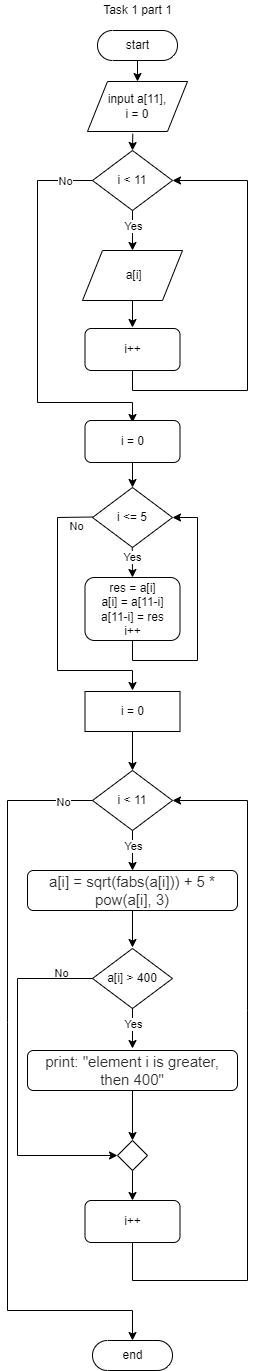

The diagram above was exported from draw.io. Its source (the exported page's mxGraphModel, read from the mxfile embedded in the PNG):
<mxGraphModel dx="1022" dy="436" grid="1" gridSize="10" guides="1" tooltips="1" connect="1" arrows="1" fold="1" page="1" pageScale="1" pageWidth="827" pageHeight="1169" math="0" shadow="0">
  <root>
    <mxCell id="0" />
    <mxCell id="1" parent="0" />
    <mxCell id="NgrMlDk98fqjrmkA6Xaf-1" value="start" style="html=1;dashed=0;whitespace=wrap;shape=mxgraph.dfd.start" parent="1" vertex="1">
      <mxGeometry x="150" y="40" width="80" height="30" as="geometry" />
    </mxCell>
    <mxCell id="NgrMlDk98fqjrmkA6Xaf-2" value="end" style="html=1;dashed=0;whitespace=wrap;shape=mxgraph.dfd.start" parent="1" vertex="1">
      <mxGeometry x="145" y="1350" width="80" height="30" as="geometry" />
    </mxCell>
    <mxCell id="NgrMlDk98fqjrmkA6Xaf-3" value="input a[11],&lt;br&gt;i = 0" style="shape=parallelogram;perimeter=parallelogramPerimeter;whiteSpace=wrap;html=1;dashed=0;" parent="1" vertex="1">
      <mxGeometry x="140" y="91" width="100" height="50" as="geometry" />
    </mxCell>
    <mxCell id="NgrMlDk98fqjrmkA6Xaf-5" value="i &amp;lt; 11" style="rhombus;whiteSpace=wrap;html=1;" parent="1" vertex="1">
      <mxGeometry x="145" y="160" width="80" height="60" as="geometry" />
    </mxCell>
    <mxCell id="NgrMlDk98fqjrmkA6Xaf-6" value="" style="endArrow=classic;html=1;rounded=0;exitX=0.5;exitY=1;exitDx=0;exitDy=0;" parent="1" source="NgrMlDk98fqjrmkA6Xaf-5" edge="1">
      <mxGeometry relative="1" as="geometry">
        <mxPoint x="200" y="260" as="sourcePoint" />
        <mxPoint x="185" y="260" as="targetPoint" />
      </mxGeometry>
    </mxCell>
    <mxCell id="NgrMlDk98fqjrmkA6Xaf-7" value="Yes" style="edgeLabel;resizable=0;html=1;align=center;verticalAlign=middle;" parent="NgrMlDk98fqjrmkA6Xaf-6" connectable="0" vertex="1">
      <mxGeometry relative="1" as="geometry">
        <mxPoint y="-5" as="offset" />
      </mxGeometry>
    </mxCell>
    <mxCell id="NgrMlDk98fqjrmkA6Xaf-8" value="" style="endArrow=classic;html=1;rounded=0;exitX=0;exitY=0.5;exitDx=0;exitDy=0;entryX=0.5;entryY=0;entryDx=0;entryDy=0;" parent="1" edge="1">
      <mxGeometry relative="1" as="geometry">
        <mxPoint x="145" y="190" as="sourcePoint" />
        <mxPoint x="185" y="432" as="targetPoint" />
        <Array as="points">
          <mxPoint x="90" y="190" />
          <mxPoint x="90" y="412" />
          <mxPoint x="185" y="412" />
        </Array>
      </mxGeometry>
    </mxCell>
    <mxCell id="NgrMlDk98fqjrmkA6Xaf-9" value="No" style="edgeLabel;resizable=0;html=1;align=center;verticalAlign=middle;" parent="NgrMlDk98fqjrmkA6Xaf-8" connectable="0" vertex="1">
      <mxGeometry relative="1" as="geometry">
        <mxPoint x="27" y="-141" as="offset" />
      </mxGeometry>
    </mxCell>
    <mxCell id="NgrMlDk98fqjrmkA6Xaf-11" value="" style="endArrow=classic;html=1;rounded=0;exitX=0.5;exitY=1;exitDx=0;exitDy=0;entryX=0.5;entryY=0;entryDx=0;entryDy=0;" parent="1" source="NgrMlDk98fqjrmkA6Xaf-57" edge="1">
      <mxGeometry relative="1" as="geometry">
        <mxPoint x="185" y="295" as="sourcePoint" />
        <mxPoint x="185" y="337" as="targetPoint" />
      </mxGeometry>
    </mxCell>
    <mxCell id="NgrMlDk98fqjrmkA6Xaf-13" value="i &amp;lt;= 5" style="rhombus;whiteSpace=wrap;html=1;" parent="1" vertex="1">
      <mxGeometry x="145" y="497" width="80" height="60" as="geometry" />
    </mxCell>
    <mxCell id="NgrMlDk98fqjrmkA6Xaf-14" value="" style="endArrow=classic;html=1;rounded=0;exitX=0;exitY=0.5;exitDx=0;exitDy=0;" parent="1" edge="1">
      <mxGeometry relative="1" as="geometry">
        <mxPoint x="145" y="526.5" as="sourcePoint" />
        <mxPoint x="185" y="700" as="targetPoint" />
        <Array as="points">
          <mxPoint x="110" y="527" />
          <mxPoint x="110" y="680" />
          <mxPoint x="185" y="680" />
        </Array>
      </mxGeometry>
    </mxCell>
    <mxCell id="NgrMlDk98fqjrmkA6Xaf-15" value="No" style="edgeLabel;resizable=0;html=1;align=center;verticalAlign=middle;" parent="NgrMlDk98fqjrmkA6Xaf-14" connectable="0" vertex="1">
      <mxGeometry relative="1" as="geometry">
        <mxPoint x="18" y="-98" as="offset" />
      </mxGeometry>
    </mxCell>
    <mxCell id="NgrMlDk98fqjrmkA6Xaf-16" value="" style="endArrow=classic;html=1;rounded=0;exitX=0.5;exitY=1;exitDx=0;exitDy=0;entryX=0.5;entryY=0;entryDx=0;entryDy=0;" parent="1" target="NgrMlDk98fqjrmkA6Xaf-19" edge="1">
      <mxGeometry relative="1" as="geometry">
        <mxPoint x="184.76" y="557" as="sourcePoint" />
        <mxPoint x="184.76" y="588" as="targetPoint" />
      </mxGeometry>
    </mxCell>
    <mxCell id="NgrMlDk98fqjrmkA6Xaf-17" value="Yes" style="edgeLabel;resizable=0;html=1;align=center;verticalAlign=middle;" parent="NgrMlDk98fqjrmkA6Xaf-16" connectable="0" vertex="1">
      <mxGeometry relative="1" as="geometry">
        <mxPoint y="-5" as="offset" />
      </mxGeometry>
    </mxCell>
    <mxCell id="NgrMlDk98fqjrmkA6Xaf-18" value="&lt;span&gt;i++&lt;/span&gt;" style="rounded=1;whiteSpace=wrap;html=1;" parent="1" vertex="1">
      <mxGeometry x="137.5" y="338" width="95" height="42" as="geometry" />
    </mxCell>
    <mxCell id="NgrMlDk98fqjrmkA6Xaf-19" value="res = a[i]&lt;br&gt;a[i] = a[11-i]&lt;br&gt;a[11-i] = res&lt;br&gt;i++" style="rounded=1;whiteSpace=wrap;html=1;" parent="1" vertex="1">
      <mxGeometry x="137.5" y="587" width="95" height="63" as="geometry" />
    </mxCell>
    <mxCell id="NgrMlDk98fqjrmkA6Xaf-21" value="i = 0" style="rounded=0;whiteSpace=wrap;html=1;" parent="1" vertex="1">
      <mxGeometry x="137.5" y="701" width="95" height="40" as="geometry" />
    </mxCell>
    <mxCell id="NgrMlDk98fqjrmkA6Xaf-22" value="" style="endArrow=classic;html=1;rounded=0;exitX=0.5;exitY=1;exitDx=0;exitDy=0;entryX=1;entryY=0.5;entryDx=0;entryDy=0;" parent="1" source="NgrMlDk98fqjrmkA6Xaf-19" target="NgrMlDk98fqjrmkA6Xaf-13" edge="1">
      <mxGeometry width="50" height="50" relative="1" as="geometry">
        <mxPoint x="110" y="577" as="sourcePoint" />
        <mxPoint x="160" y="527" as="targetPoint" />
        <Array as="points">
          <mxPoint x="185" y="670" />
          <mxPoint x="250" y="670" />
          <mxPoint x="250" y="527" />
        </Array>
      </mxGeometry>
    </mxCell>
    <mxCell id="NgrMlDk98fqjrmkA6Xaf-26" value="" style="endArrow=classic;html=1;rounded=0;entryX=1;entryY=0.5;entryDx=0;entryDy=0;exitX=0.5;exitY=1;exitDx=0;exitDy=0;" parent="1" edge="1">
      <mxGeometry width="50" height="50" relative="1" as="geometry">
        <mxPoint x="185" y="380" as="sourcePoint" />
        <mxPoint x="225" y="190" as="targetPoint" />
        <Array as="points">
          <mxPoint x="185" y="400" />
          <mxPoint x="300" y="400" />
          <mxPoint x="300" y="190" />
        </Array>
      </mxGeometry>
    </mxCell>
    <mxCell id="NgrMlDk98fqjrmkA6Xaf-53" value="" style="endArrow=classic;html=1;rounded=0;exitX=0.5;exitY=0.5;exitDx=0;exitDy=15;exitPerimeter=0;entryX=0.5;entryY=0;entryDx=0;entryDy=0;" parent="1" source="NgrMlDk98fqjrmkA6Xaf-1" target="NgrMlDk98fqjrmkA6Xaf-3" edge="1">
      <mxGeometry width="50" height="50" relative="1" as="geometry">
        <mxPoint x="185" y="150" as="sourcePoint" />
        <mxPoint x="235" y="100" as="targetPoint" />
      </mxGeometry>
    </mxCell>
    <mxCell id="NgrMlDk98fqjrmkA6Xaf-54" value="" style="endArrow=classic;html=1;rounded=0;exitX=0.453;exitY=1.044;exitDx=0;exitDy=0;exitPerimeter=0;entryX=0.5;entryY=0;entryDx=0;entryDy=0;" parent="1" source="NgrMlDk98fqjrmkA6Xaf-3" edge="1">
      <mxGeometry width="50" height="50" relative="1" as="geometry">
        <mxPoint x="185" y="150" as="sourcePoint" />
        <mxPoint x="185" y="160" as="targetPoint" />
      </mxGeometry>
    </mxCell>
    <mxCell id="NgrMlDk98fqjrmkA6Xaf-56" value="Task 1 part 1" style="text;html=1;align=center;verticalAlign=middle;resizable=0;points=[];autosize=1;strokeColor=none;fillColor=none;" parent="1" vertex="1">
      <mxGeometry x="150" y="10" width="80" height="20" as="geometry" />
    </mxCell>
    <mxCell id="NgrMlDk98fqjrmkA6Xaf-57" value="&amp;nbsp;a[i]" style="shape=parallelogram;perimeter=parallelogramPerimeter;whiteSpace=wrap;html=1;dashed=0;" parent="1" vertex="1">
      <mxGeometry x="135" y="260" width="100" height="50" as="geometry" />
    </mxCell>
    <mxCell id="NgrMlDk98fqjrmkA6Xaf-61" value="&lt;span&gt;i = 0&lt;/span&gt;" style="rounded=1;whiteSpace=wrap;html=1;" parent="1" vertex="1">
      <mxGeometry x="137.5" y="430" width="95" height="42" as="geometry" />
    </mxCell>
    <mxCell id="NgrMlDk98fqjrmkA6Xaf-62" value="" style="endArrow=classic;html=1;rounded=0;exitX=0.5;exitY=1;exitDx=0;exitDy=0;entryX=0.5;entryY=0;entryDx=0;entryDy=0;" parent="1" source="NgrMlDk98fqjrmkA6Xaf-61" target="NgrMlDk98fqjrmkA6Xaf-13" edge="1">
      <mxGeometry width="50" height="50" relative="1" as="geometry">
        <mxPoint x="390" y="650" as="sourcePoint" />
        <mxPoint x="440" y="600" as="targetPoint" />
      </mxGeometry>
    </mxCell>
    <mxCell id="NgrMlDk98fqjrmkA6Xaf-63" value="i &amp;lt; 11" style="rhombus;whiteSpace=wrap;html=1;" parent="1" vertex="1">
      <mxGeometry x="145" y="780" width="80" height="60" as="geometry" />
    </mxCell>
    <mxCell id="NgrMlDk98fqjrmkA6Xaf-64" value="" style="endArrow=classic;html=1;rounded=0;exitX=0.5;exitY=1;exitDx=0;exitDy=0;" parent="1" source="NgrMlDk98fqjrmkA6Xaf-63" edge="1">
      <mxGeometry relative="1" as="geometry">
        <mxPoint x="200" y="880" as="sourcePoint" />
        <mxPoint x="185" y="880" as="targetPoint" />
      </mxGeometry>
    </mxCell>
    <mxCell id="NgrMlDk98fqjrmkA6Xaf-65" value="Yes" style="edgeLabel;resizable=0;html=1;align=center;verticalAlign=middle;" parent="NgrMlDk98fqjrmkA6Xaf-64" connectable="0" vertex="1">
      <mxGeometry relative="1" as="geometry">
        <mxPoint y="-5" as="offset" />
      </mxGeometry>
    </mxCell>
    <mxCell id="NgrMlDk98fqjrmkA6Xaf-66" value="" style="endArrow=classic;html=1;rounded=0;exitX=0;exitY=0.5;exitDx=0;exitDy=0;entryX=0.5;entryY=0.5;entryDx=0;entryDy=-15;entryPerimeter=0;" parent="1" source="NgrMlDk98fqjrmkA6Xaf-63" target="NgrMlDk98fqjrmkA6Xaf-2" edge="1">
      <mxGeometry relative="1" as="geometry">
        <mxPoint x="145" y="462" as="sourcePoint" />
        <mxPoint x="60" y="1140" as="targetPoint" />
        <Array as="points">
          <mxPoint x="60" y="810" />
          <mxPoint x="60" y="1032" />
          <mxPoint x="60" y="1320" />
          <mxPoint x="185" y="1320" />
        </Array>
      </mxGeometry>
    </mxCell>
    <mxCell id="NgrMlDk98fqjrmkA6Xaf-67" value="No" style="edgeLabel;resizable=0;html=1;align=center;verticalAlign=middle;" parent="NgrMlDk98fqjrmkA6Xaf-66" connectable="0" vertex="1">
      <mxGeometry relative="1" as="geometry">
        <mxPoint x="53" y="-118" as="offset" />
      </mxGeometry>
    </mxCell>
    <mxCell id="NgrMlDk98fqjrmkA6Xaf-68" value="" style="endArrow=classic;html=1;rounded=0;exitX=0.5;exitY=1;exitDx=0;exitDy=0;entryX=0.5;entryY=0;entryDx=0;entryDy=0;startArrow=none;" parent="1" source="NgrMlDk98fqjrmkA6Xaf-75" edge="1">
      <mxGeometry relative="1" as="geometry">
        <mxPoint x="185" y="930" as="sourcePoint" />
        <mxPoint x="185" y="957" as="targetPoint" />
      </mxGeometry>
    </mxCell>
    <mxCell id="NgrMlDk98fqjrmkA6Xaf-69" value="&lt;span&gt;i++&lt;/span&gt;" style="rounded=1;whiteSpace=wrap;html=1;" parent="1" vertex="1">
      <mxGeometry x="137.5" y="1210" width="95" height="42" as="geometry" />
    </mxCell>
    <mxCell id="NgrMlDk98fqjrmkA6Xaf-70" value="" style="endArrow=classic;html=1;rounded=0;entryX=1;entryY=0.5;entryDx=0;entryDy=0;exitX=0.5;exitY=1;exitDx=0;exitDy=0;" parent="1" source="NgrMlDk98fqjrmkA6Xaf-69" edge="1">
      <mxGeometry width="50" height="50" relative="1" as="geometry">
        <mxPoint x="260" y="1150" as="sourcePoint" />
        <mxPoint x="225" y="810" as="targetPoint" />
        <Array as="points">
          <mxPoint x="185" y="1290" />
          <mxPoint x="300" y="1290" />
          <mxPoint x="300" y="1020" />
          <mxPoint x="300" y="810" />
        </Array>
      </mxGeometry>
    </mxCell>
    <mxCell id="NgrMlDk98fqjrmkA6Xaf-74" value="" style="endArrow=classic;html=1;rounded=0;exitX=0.5;exitY=1;exitDx=0;exitDy=0;entryX=0.5;entryY=0;entryDx=0;entryDy=0;" parent="1" source="NgrMlDk98fqjrmkA6Xaf-21" target="NgrMlDk98fqjrmkA6Xaf-63" edge="1">
      <mxGeometry width="50" height="50" relative="1" as="geometry">
        <mxPoint x="370" y="690" as="sourcePoint" />
        <mxPoint x="420" y="640" as="targetPoint" />
      </mxGeometry>
    </mxCell>
    <mxCell id="NgrMlDk98fqjrmkA6Xaf-75" value="&lt;span style=&quot;color: rgb(44 , 45 , 48) ; font-family: &amp;#34;roboto&amp;#34; , &amp;#34;san francisco&amp;#34; , &amp;#34;helvetica neue&amp;#34; , &amp;#34;helvetica&amp;#34; , &amp;#34;arial&amp;#34; ; font-size: 15px ; text-align: left ; background-color: rgb(255 , 255 , 255)&quot;&gt;a[i] = sqrt(fabs(a[i])) + 5 * pow(a[i], 3)&lt;/span&gt;" style="rounded=1;whiteSpace=wrap;html=1;" parent="1" vertex="1">
      <mxGeometry x="80" y="880" width="210" height="40" as="geometry" />
    </mxCell>
    <mxCell id="NgrMlDk98fqjrmkA6Xaf-86" value="a[i] &amp;gt; 400" style="rhombus;whiteSpace=wrap;html=1;" parent="1" vertex="1">
      <mxGeometry x="145" y="958" width="80" height="60" as="geometry" />
    </mxCell>
    <mxCell id="NgrMlDk98fqjrmkA6Xaf-87" value="" style="endArrow=classic;html=1;rounded=0;exitX=0.5;exitY=1;exitDx=0;exitDy=0;" parent="1" edge="1">
      <mxGeometry relative="1" as="geometry">
        <mxPoint x="185" y="1018" as="sourcePoint" />
        <mxPoint x="185" y="1058" as="targetPoint" />
      </mxGeometry>
    </mxCell>
    <mxCell id="NgrMlDk98fqjrmkA6Xaf-88" value="Yes" style="edgeLabel;resizable=0;html=1;align=center;verticalAlign=middle;" parent="NgrMlDk98fqjrmkA6Xaf-87" connectable="0" vertex="1">
      <mxGeometry relative="1" as="geometry">
        <mxPoint y="-5" as="offset" />
      </mxGeometry>
    </mxCell>
    <mxCell id="NgrMlDk98fqjrmkA6Xaf-89" value="&lt;span style=&quot;color: rgb(44 , 45 , 48) ; font-family: &amp;#34;roboto&amp;#34; , &amp;#34;san francisco&amp;#34; , &amp;#34;helvetica neue&amp;#34; , &amp;#34;helvetica&amp;#34; , &amp;#34;arial&amp;#34; ; font-size: 15px ; text-align: left ; background-color: rgb(255 , 255 , 255)&quot;&gt;print: &quot;element i is greater,&lt;br&gt;then 400&quot;&lt;/span&gt;" style="rounded=1;whiteSpace=wrap;html=1;" parent="1" vertex="1">
      <mxGeometry x="80" y="1060" width="210" height="40" as="geometry" />
    </mxCell>
    <mxCell id="NgrMlDk98fqjrmkA6Xaf-90" value="" style="endArrow=classic;html=1;rounded=0;exitX=0.5;exitY=1;exitDx=0;exitDy=0;entryX=0.5;entryY=0;entryDx=0;entryDy=0;" parent="1" source="NgrMlDk98fqjrmkA6Xaf-89" target="NgrMlDk98fqjrmkA6Xaf-91" edge="1">
      <mxGeometry width="50" height="50" relative="1" as="geometry">
        <mxPoint x="370" y="1050" as="sourcePoint" />
        <mxPoint x="193" y="1150" as="targetPoint" />
      </mxGeometry>
    </mxCell>
    <mxCell id="NgrMlDk98fqjrmkA6Xaf-91" value="" style="rhombus;whiteSpace=wrap;html=1;" parent="1" vertex="1">
      <mxGeometry x="170" y="1150" width="30" height="30" as="geometry" />
    </mxCell>
    <mxCell id="NgrMlDk98fqjrmkA6Xaf-92" value="" style="endArrow=classic;html=1;rounded=0;exitX=0;exitY=0.5;exitDx=0;exitDy=0;entryX=0;entryY=0.5;entryDx=0;entryDy=0;" parent="1" target="NgrMlDk98fqjrmkA6Xaf-91" edge="1">
      <mxGeometry relative="1" as="geometry">
        <mxPoint x="145" y="988" as="sourcePoint" />
        <mxPoint x="60" y="1318" as="targetPoint" />
        <Array as="points">
          <mxPoint x="70" y="988" />
          <mxPoint x="70" y="1165" />
        </Array>
      </mxGeometry>
    </mxCell>
    <mxCell id="NgrMlDk98fqjrmkA6Xaf-93" value="No" style="edgeLabel;resizable=0;html=1;align=center;verticalAlign=middle;" parent="NgrMlDk98fqjrmkA6Xaf-92" connectable="0" vertex="1">
      <mxGeometry relative="1" as="geometry">
        <mxPoint x="45" y="-278" as="offset" />
      </mxGeometry>
    </mxCell>
    <mxCell id="NgrMlDk98fqjrmkA6Xaf-94" value="" style="endArrow=classic;html=1;rounded=0;exitX=0.5;exitY=1;exitDx=0;exitDy=0;entryX=0.5;entryY=0;entryDx=0;entryDy=0;" parent="1" source="NgrMlDk98fqjrmkA6Xaf-91" target="NgrMlDk98fqjrmkA6Xaf-69" edge="1">
      <mxGeometry width="50" height="50" relative="1" as="geometry">
        <mxPoint x="330" y="1160" as="sourcePoint" />
        <mxPoint x="380" y="1110" as="targetPoint" />
      </mxGeometry>
    </mxCell>
  </root>
</mxGraphModel>